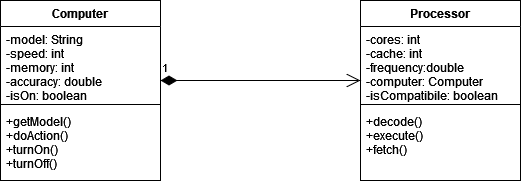

The diagram above was exported from draw.io. Its source (the exported page's mxGraphModel, read from the mxfile embedded in the PNG):
<mxGraphModel dx="1422" dy="780" grid="1" gridSize="10" guides="1" tooltips="1" connect="1" arrows="1" fold="1" page="1" pageScale="1" pageWidth="827" pageHeight="1169" math="0" shadow="0">
  <root>
    <mxCell id="0" />
    <mxCell id="1" parent="0" />
    <mxCell id="u37rt6x21gwtGbyLuV5m-1" value="Processor" style="swimlane;fontStyle=1;align=center;verticalAlign=top;childLayout=stackLayout;horizontal=1;startSize=26;horizontalStack=0;resizeParent=1;resizeParentMax=0;resizeLast=0;collapsible=1;marginBottom=0;" vertex="1" parent="1">
      <mxGeometry x="520" y="120" width="160" height="180" as="geometry" />
    </mxCell>
    <mxCell id="u37rt6x21gwtGbyLuV5m-2" value="-cores: int&#10;-cache: int&#10;-frequency:double&#10;-computer: Computer&#10;-isCompatibile: boolean&#10;&#10;&#10;" style="text;strokeColor=none;fillColor=none;align=left;verticalAlign=top;spacingLeft=4;spacingRight=4;overflow=hidden;rotatable=0;points=[[0,0.5],[1,0.5]];portConstraint=eastwest;" vertex="1" parent="u37rt6x21gwtGbyLuV5m-1">
      <mxGeometry y="26" width="160" height="74" as="geometry" />
    </mxCell>
    <mxCell id="u37rt6x21gwtGbyLuV5m-3" value="" style="line;strokeWidth=1;fillColor=none;align=left;verticalAlign=middle;spacingTop=-1;spacingLeft=3;spacingRight=3;rotatable=0;labelPosition=right;points=[];portConstraint=eastwest;strokeColor=inherit;" vertex="1" parent="u37rt6x21gwtGbyLuV5m-1">
      <mxGeometry y="100" width="160" height="8" as="geometry" />
    </mxCell>
    <mxCell id="u37rt6x21gwtGbyLuV5m-4" value="+decode()&#10;+execute()&#10;+fetch()&#10;" style="text;strokeColor=none;fillColor=none;align=left;verticalAlign=top;spacingLeft=4;spacingRight=4;overflow=hidden;rotatable=0;points=[[0,0.5],[1,0.5]];portConstraint=eastwest;" vertex="1" parent="u37rt6x21gwtGbyLuV5m-1">
      <mxGeometry y="108" width="160" height="72" as="geometry" />
    </mxCell>
    <mxCell id="u37rt6x21gwtGbyLuV5m-5" value="Computer" style="swimlane;fontStyle=1;align=center;verticalAlign=top;childLayout=stackLayout;horizontal=1;startSize=26;horizontalStack=0;resizeParent=1;resizeParentMax=0;resizeLast=0;collapsible=1;marginBottom=0;" vertex="1" parent="1">
      <mxGeometry x="160" y="120" width="160" height="180" as="geometry" />
    </mxCell>
    <mxCell id="u37rt6x21gwtGbyLuV5m-6" value="-model: String&#10;-speed: int&#10;-memory: int&#10;-accuracy: double&#10;-isOn: boolean&#10;" style="text;strokeColor=none;fillColor=none;align=left;verticalAlign=top;spacingLeft=4;spacingRight=4;overflow=hidden;rotatable=0;points=[[0,0.5],[1,0.5]];portConstraint=eastwest;" vertex="1" parent="u37rt6x21gwtGbyLuV5m-5">
      <mxGeometry y="26" width="160" height="74" as="geometry" />
    </mxCell>
    <mxCell id="u37rt6x21gwtGbyLuV5m-7" value="" style="line;strokeWidth=1;fillColor=none;align=left;verticalAlign=middle;spacingTop=-1;spacingLeft=3;spacingRight=3;rotatable=0;labelPosition=right;points=[];portConstraint=eastwest;strokeColor=inherit;" vertex="1" parent="u37rt6x21gwtGbyLuV5m-5">
      <mxGeometry y="100" width="160" height="8" as="geometry" />
    </mxCell>
    <mxCell id="u37rt6x21gwtGbyLuV5m-8" value="+getModel()&#10;+doAction()&#10;+turnOn()&#10;+turnOff()&#10;" style="text;strokeColor=none;fillColor=none;align=left;verticalAlign=top;spacingLeft=4;spacingRight=4;overflow=hidden;rotatable=0;points=[[0,0.5],[1,0.5]];portConstraint=eastwest;" vertex="1" parent="u37rt6x21gwtGbyLuV5m-5">
      <mxGeometry y="108" width="160" height="72" as="geometry" />
    </mxCell>
    <mxCell id="u37rt6x21gwtGbyLuV5m-9" value="1" style="endArrow=open;html=1;endSize=12;startArrow=diamondThin;startSize=14;startFill=1;edgeStyle=orthogonalEdgeStyle;align=left;verticalAlign=bottom;rounded=0;" edge="1" parent="1" target="u37rt6x21gwtGbyLuV5m-2">
      <mxGeometry x="-1" y="3" relative="1" as="geometry">
        <mxPoint x="320" y="200" as="sourcePoint" />
        <mxPoint x="460" y="220" as="targetPoint" />
        <Array as="points">
          <mxPoint x="520" y="200" />
          <mxPoint x="520" y="200" />
        </Array>
      </mxGeometry>
    </mxCell>
  </root>
</mxGraphModel>